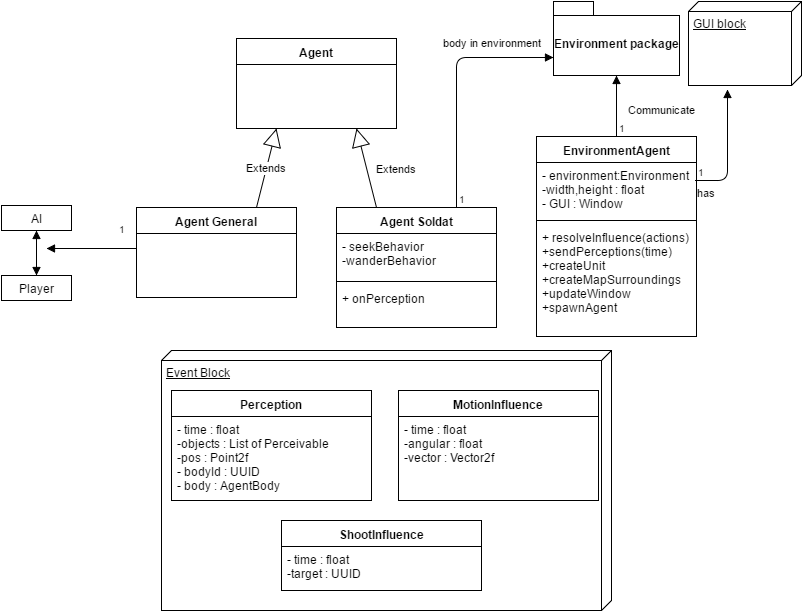

The diagram above was exported from draw.io. Its source (the exported page's mxGraphModel, read from the mxfile embedded in the PNG):
<mxGraphModel dx="3086" dy="772" grid="1" gridSize="10" guides="1" tooltips="1" connect="1" arrows="1" fold="1" page="1" pageScale="1" pageWidth="826" pageHeight="1169" background="#ffffff" math="0" shadow="0">
  <root>
    <mxCell id="0" />
    <mxCell id="1" parent="0" />
    <mxCell id="2" value="Agent Soldat" style="swimlane;html=1;fontStyle=1;align=center;verticalAlign=top;childLayout=stackLayout;horizontal=1;startSize=26;horizontalStack=0;resizeParent=1;resizeLast=0;collapsible=1;marginBottom=0;swimlaneFillColor=#ffffff;" parent="1" vertex="1">
      <mxGeometry x="-1305" y="227" width="160" height="120" as="geometry" />
    </mxCell>
    <mxCell id="3" value="- seekBehavior&lt;div&gt;-wanderBehavior&lt;/div&gt;" style="text;html=1;strokeColor=none;fillColor=none;align=left;verticalAlign=top;spacingLeft=4;spacingRight=4;whiteSpace=wrap;overflow=hidden;rotatable=0;points=[[0,0.5],[1,0.5]];portConstraint=eastwest;" parent="2" vertex="1">
      <mxGeometry y="26" width="160" height="44" as="geometry" />
    </mxCell>
    <mxCell id="4" value="" style="line;html=1;strokeWidth=1;fillColor=none;align=left;verticalAlign=middle;spacingTop=-1;spacingLeft=3;spacingRight=3;rotatable=0;labelPosition=right;points=[];portConstraint=eastwest;" parent="2" vertex="1">
      <mxGeometry y="70" width="160" height="8" as="geometry" />
    </mxCell>
    <mxCell id="5" value="+ onPerception" style="text;html=1;strokeColor=none;fillColor=none;align=left;verticalAlign=top;spacingLeft=4;spacingRight=4;whiteSpace=wrap;overflow=hidden;rotatable=0;points=[[0,0.5],[1,0.5]];portConstraint=eastwest;" parent="2" vertex="1">
      <mxGeometry y="78" width="160" height="42" as="geometry" />
    </mxCell>
    <mxCell id="10" value="Agent General" style="swimlane;html=1;fontStyle=1;align=center;verticalAlign=top;childLayout=stackLayout;horizontal=1;startSize=26;horizontalStack=0;resizeParent=1;resizeLast=0;collapsible=1;marginBottom=0;swimlaneFillColor=#ffffff;" parent="1" vertex="1">
      <mxGeometry x="-1505" y="227" width="160" height="90" as="geometry" />
    </mxCell>
    <mxCell id="14" value="Agent&lt;div&gt;&lt;br&gt;&lt;/div&gt;" style="swimlane;html=1;fontStyle=1;align=center;verticalAlign=top;childLayout=stackLayout;horizontal=1;startSize=26;horizontalStack=0;resizeParent=1;resizeLast=0;collapsible=1;marginBottom=0;swimlaneFillColor=#ffffff;" parent="1" vertex="1">
      <mxGeometry x="-1405" y="58" width="160" height="90" as="geometry" />
    </mxCell>
    <mxCell id="18" value="Extends" style="endArrow=block;endSize=16;endFill=0;html=1;entryX=0.25;entryY=1;exitX=0.75;exitY=0;" parent="1" source="10" target="14" edge="1">
      <mxGeometry x="-1385" y="148" width="160" as="geometry">
        <mxPoint x="-1365" y="208" as="sourcePoint" />
        <mxPoint x="-1380.3265306122448" y="144" as="targetPoint" />
        <mxPoint as="offset" />
      </mxGeometry>
    </mxCell>
    <mxCell id="19" value="Extends" style="endArrow=block;endSize=16;endFill=0;html=1;entryX=0.75;entryY=1;exitX=0.25;exitY=0;" parent="1" source="2" target="14" edge="1">
      <mxGeometry x="-765" y="-92" width="160" as="geometry">
        <mxPoint x="-1265" y="198" as="sourcePoint" />
        <mxPoint x="-1305" y="168" as="targetPoint" />
        <mxPoint x="30" y="1" as="offset" />
      </mxGeometry>
    </mxCell>
    <mxCell id="20" value="Player" style="html=1;" parent="1" vertex="1">
      <mxGeometry x="-1640" y="295" width="70" height="25" as="geometry" />
    </mxCell>
    <mxCell id="21" value="AI" style="html=1;" parent="1" vertex="1">
      <mxGeometry x="-1640" y="225" width="70" height="25" as="geometry" />
    </mxCell>
    <mxCell id="22" value="" style="endArrow=block;startArrow=block;endFill=1;startFill=1;html=1;entryX=0.5;entryY=0;exitX=0.5;exitY=1;" parent="1" source="21" target="20" edge="1">
      <mxGeometry x="-1605" y="250" width="160" as="geometry">
        <mxPoint x="-1590" y="255" as="sourcePoint" />
        <mxPoint x="-1520" y="-45" as="targetPoint" />
        <Array as="points">
          <mxPoint x="-1605" y="275" />
        </Array>
      </mxGeometry>
    </mxCell>
    <mxCell id="23" value="&lt;div&gt;&lt;br&gt;&lt;/div&gt;" style="endArrow=block;endFill=1;html=1;edgeStyle=orthogonalEdgeStyle;align=left;verticalAlign=top;" parent="1" edge="1">
      <mxGeometry x="-1635" y="268" as="geometry">
        <mxPoint x="-1505" y="268" as="sourcePoint" />
        <mxPoint x="-1595" y="268" as="targetPoint" />
        <Array as="points">
          <mxPoint x="-1525" y="268" />
          <mxPoint x="-1525" y="268" />
        </Array>
        <mxPoint as="offset" />
      </mxGeometry>
    </mxCell>
    <mxCell id="24" value="1" style="resizable=0;html=1;align=left;verticalAlign=bottom;labelBackgroundColor=#ffffff;fontSize=10;" parent="23" connectable="0" vertex="1">
      <mxGeometry x="-1" relative="1" as="geometry">
        <mxPoint x="-20" y="-11" as="offset" />
      </mxGeometry>
    </mxCell>
    <mxCell id="25" value="EnvironmentAgent" style="swimlane;html=1;fontStyle=1;align=center;verticalAlign=top;childLayout=stackLayout;horizontal=1;startSize=26;horizontalStack=0;resizeParent=1;resizeLast=0;collapsible=1;marginBottom=0;swimlaneFillColor=#ffffff;" parent="1" vertex="1">
      <mxGeometry x="-1105" y="156" width="160" height="200" as="geometry" />
    </mxCell>
    <mxCell id="26" value="- environment:Environment&lt;div&gt;-width,height : float&lt;/div&gt;&lt;div&gt;- GUI : Window&lt;/div&gt;" style="text;html=1;strokeColor=none;fillColor=none;align=left;verticalAlign=top;spacingLeft=4;spacingRight=4;whiteSpace=wrap;overflow=hidden;rotatable=0;points=[[0,0.5],[1,0.5]];portConstraint=eastwest;" parent="25" vertex="1">
      <mxGeometry y="26" width="160" height="54" as="geometry" />
    </mxCell>
    <mxCell id="27" value="" style="line;html=1;strokeWidth=1;fillColor=none;align=left;verticalAlign=middle;spacingTop=-1;spacingLeft=3;spacingRight=3;rotatable=0;labelPosition=right;points=[];portConstraint=eastwest;" parent="25" vertex="1">
      <mxGeometry y="80" width="160" height="8" as="geometry" />
    </mxCell>
    <mxCell id="28" value="+ resolveInfluence(actions)&lt;div&gt;+sendPerceptions(time)&lt;/div&gt;&lt;div&gt;+createUnit&lt;/div&gt;&lt;div&gt;+createMapSurroundings&lt;/div&gt;&lt;div&gt;+updateWindow&lt;/div&gt;&lt;div&gt;+spawnAgent&lt;/div&gt;" style="text;html=1;strokeColor=none;fillColor=none;align=left;verticalAlign=top;spacingLeft=4;spacingRight=4;whiteSpace=wrap;overflow=hidden;rotatable=0;points=[[0,0.5],[1,0.5]];portConstraint=eastwest;" parent="25" vertex="1">
      <mxGeometry y="88" width="160" height="112" as="geometry" />
    </mxCell>
    <mxCell id="37" value="Environment package" style="shape=folder;fontStyle=1;spacingTop=10;tabWidth=40;tabHeight=14;tabPosition=left;html=1;" vertex="1" parent="1">
      <mxGeometry x="-1088" y="21" width="126" height="74" as="geometry" />
    </mxCell>
    <mxCell id="38" value="Event Block" style="verticalAlign=top;align=left;spacingTop=8;spacingLeft=2;spacingRight=12;shape=cube;size=10;direction=south;fontStyle=4;html=1;" vertex="1" parent="1">
      <mxGeometry x="-1480" y="370" width="450" height="260" as="geometry" />
    </mxCell>
    <mxCell id="6" value="Perception" style="swimlane;html=1;fontStyle=1;align=center;verticalAlign=top;childLayout=stackLayout;horizontal=1;startSize=26;horizontalStack=0;resizeParent=1;resizeLast=0;collapsible=1;marginBottom=0;swimlaneFillColor=#ffffff;" parent="1" vertex="1">
      <mxGeometry x="-1470" y="410" width="200" height="110" as="geometry" />
    </mxCell>
    <mxCell id="7" value="- time : float&lt;div&gt;-objects : List of Perceivable&lt;/div&gt;&lt;div&gt;-pos : Point2f&lt;/div&gt;&lt;div&gt;- bodyId : UUID&lt;/div&gt;&lt;div&gt;- body : AgentBody&lt;/div&gt;" style="text;html=1;strokeColor=none;fillColor=none;align=left;verticalAlign=top;spacingLeft=4;spacingRight=4;whiteSpace=wrap;overflow=hidden;rotatable=0;points=[[0,0.5],[1,0.5]];portConstraint=eastwest;" parent="6" vertex="1">
      <mxGeometry y="26" width="200" height="84" as="geometry" />
    </mxCell>
    <mxCell id="39" value="MotionInfluence" style="swimlane;html=1;fontStyle=1;align=center;verticalAlign=top;childLayout=stackLayout;horizontal=1;startSize=26;horizontalStack=0;resizeParent=1;resizeLast=0;collapsible=1;marginBottom=0;swimlaneFillColor=#ffffff;" vertex="1" parent="1">
      <mxGeometry x="-1243" y="410" width="200" height="110" as="geometry" />
    </mxCell>
    <mxCell id="40" value="- time : float&lt;div&gt;-angular : float&lt;/div&gt;&lt;div&gt;-vector : Vector2f&lt;/div&gt;" style="text;html=1;strokeColor=none;fillColor=none;align=left;verticalAlign=top;spacingLeft=4;spacingRight=4;whiteSpace=wrap;overflow=hidden;rotatable=0;points=[[0,0.5],[1,0.5]];portConstraint=eastwest;" vertex="1" parent="39">
      <mxGeometry y="26" width="200" height="84" as="geometry" />
    </mxCell>
    <mxCell id="42" value="ShootInfluence" style="swimlane;html=1;fontStyle=1;align=center;verticalAlign=top;childLayout=stackLayout;horizontal=1;startSize=26;horizontalStack=0;resizeParent=1;resizeLast=0;collapsible=1;marginBottom=0;swimlaneFillColor=#ffffff;" vertex="1" parent="1">
      <mxGeometry x="-1360" y="540" width="200" height="70" as="geometry" />
    </mxCell>
    <mxCell id="43" value="- time : float&lt;div&gt;-target : UUID&lt;br&gt;&lt;/div&gt;" style="text;html=1;strokeColor=none;fillColor=none;align=left;verticalAlign=top;spacingLeft=4;spacingRight=4;whiteSpace=wrap;overflow=hidden;rotatable=0;points=[[0,0.5],[1,0.5]];portConstraint=eastwest;" vertex="1" parent="42">
      <mxGeometry y="26" width="200" height="44" as="geometry" />
    </mxCell>
    <mxCell id="44" value="GUI block" style="verticalAlign=top;align=left;spacingTop=8;spacingLeft=2;spacingRight=12;shape=cube;size=10;direction=south;fontStyle=4;html=1;" vertex="1" parent="1">
      <mxGeometry x="-953" y="21" width="113" height="84" as="geometry" />
    </mxCell>
    <mxCell id="45" value="has" style="endArrow=block;endFill=1;html=1;edgeStyle=orthogonalEdgeStyle;align=left;verticalAlign=top;exitX=0.994;exitY=0.333;exitPerimeter=0;entryX=1.048;entryY=0.655;entryPerimeter=0;" edge="1" parent="1" source="26" target="44">
      <mxGeometry x="-1" relative="1" as="geometry">
        <mxPoint x="-926" y="230" as="sourcePoint" />
        <mxPoint x="-766" y="230" as="targetPoint" />
        <Array as="points">
          <mxPoint x="-914" y="200" />
        </Array>
      </mxGeometry>
    </mxCell>
    <mxCell id="46" value="1" style="resizable=0;html=1;align=left;verticalAlign=bottom;labelBackgroundColor=#ffffff;fontSize=10;" connectable="0" vertex="1" parent="45">
      <mxGeometry x="-1" relative="1" as="geometry" />
    </mxCell>
    <mxCell id="47" value="Communicate" style="endArrow=block;endFill=1;html=1;edgeStyle=orthogonalEdgeStyle;align=left;verticalAlign=top;entryX=0.5;entryY=1;exitX=0.5;exitY=0;" edge="1" parent="1" source="25" target="37">
      <mxGeometry x="0.2787" y="-10" relative="1" as="geometry">
        <mxPoint x="-1195" y="129" as="sourcePoint" />
        <mxPoint x="-1035" y="129" as="targetPoint" />
        <Array as="points" />
        <mxPoint as="offset" />
      </mxGeometry>
    </mxCell>
    <mxCell id="48" value="1" style="resizable=0;html=1;align=left;verticalAlign=bottom;labelBackgroundColor=#ffffff;fontSize=10;" connectable="0" vertex="1" parent="47">
      <mxGeometry x="-1" relative="1" as="geometry" />
    </mxCell>
    <mxCell id="50" value="body in environment" style="endArrow=block;endFill=1;html=1;edgeStyle=orthogonalEdgeStyle;align=left;verticalAlign=top;entryX=0;entryY=0.75;exitX=0.75;exitY=0;" edge="1" parent="1" source="2" target="37">
      <mxGeometry x="0.2146" y="31" relative="1" as="geometry">
        <mxPoint x="-1640" y="10" as="sourcePoint" />
        <mxPoint x="-1480" y="10" as="targetPoint" />
        <Array as="points">
          <mxPoint x="-1185" y="77" />
        </Array>
        <mxPoint x="-15" y="4" as="offset" />
      </mxGeometry>
    </mxCell>
    <mxCell id="51" value="1" style="resizable=0;html=1;align=left;verticalAlign=bottom;labelBackgroundColor=#ffffff;fontSize=10;" connectable="0" vertex="1" parent="50">
      <mxGeometry x="-1" relative="1" as="geometry" />
    </mxCell>
  </root>
</mxGraphModel>